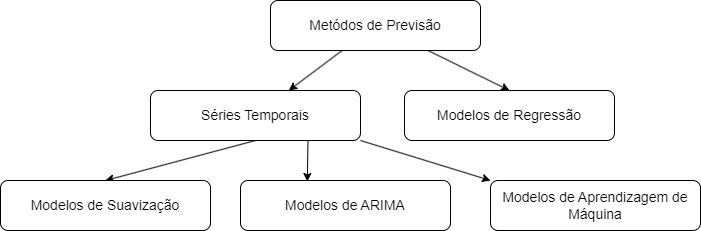

The diagram above was exported from draw.io. Its source (the exported page's mxGraphModel, read from the mxfile embedded in the PNG):
<mxGraphModel dx="1187" dy="510" grid="1" gridSize="10" guides="1" tooltips="1" connect="1" arrows="1" fold="1" page="1" pageScale="1" pageWidth="827" pageHeight="1169" math="0" shadow="0">
  <root>
    <mxCell id="0" />
    <mxCell id="1" parent="0" />
    <mxCell id="9" style="edgeStyle=none;html=1;fontSize=14;" parent="1" source="2" target="3" edge="1">
      <mxGeometry relative="1" as="geometry" />
    </mxCell>
    <mxCell id="10" style="edgeStyle=none;html=1;exitX=0.75;exitY=1;exitDx=0;exitDy=0;entryX=0.5;entryY=0;entryDx=0;entryDy=0;fontSize=14;" parent="1" source="2" target="4" edge="1">
      <mxGeometry relative="1" as="geometry" />
    </mxCell>
    <mxCell id="2" value="&lt;font style=&quot;font-size: 14px;&quot;&gt;Metódos de Previsão&lt;/font&gt;" style="rounded=1;whiteSpace=wrap;html=1;" parent="1" vertex="1">
      <mxGeometry x="280" y="30" width="210" height="50" as="geometry" />
    </mxCell>
    <mxCell id="11" style="edgeStyle=none;html=1;exitX=0.5;exitY=1;exitDx=0;exitDy=0;entryX=0.5;entryY=0;entryDx=0;entryDy=0;fontSize=14;" parent="1" source="3" target="5" edge="1">
      <mxGeometry relative="1" as="geometry" />
    </mxCell>
    <mxCell id="12" style="edgeStyle=none;html=1;exitX=0.75;exitY=1;exitDx=0;exitDy=0;entryX=0.318;entryY=0.02;entryDx=0;entryDy=0;entryPerimeter=0;fontSize=14;" parent="1" source="3" target="6" edge="1">
      <mxGeometry relative="1" as="geometry" />
    </mxCell>
    <mxCell id="13" style="edgeStyle=none;html=1;exitX=1;exitY=1;exitDx=0;exitDy=0;entryX=0;entryY=0;entryDx=0;entryDy=0;fontSize=14;" parent="1" source="3" target="7" edge="1">
      <mxGeometry relative="1" as="geometry" />
    </mxCell>
    <mxCell id="3" value="&lt;font style=&quot;font-size: 14px;&quot;&gt;Séries Temporais&lt;/font&gt;" style="rounded=1;whiteSpace=wrap;html=1;" parent="1" vertex="1">
      <mxGeometry x="160" y="120" width="210" height="50" as="geometry" />
    </mxCell>
    <mxCell id="4" value="&lt;font style=&quot;font-size: 14px;&quot;&gt;Modelos de Regressão&lt;/font&gt;" style="rounded=1;whiteSpace=wrap;html=1;" parent="1" vertex="1">
      <mxGeometry x="414" y="120" width="210" height="50" as="geometry" />
    </mxCell>
    <mxCell id="5" value="&lt;font style=&quot;font-size: 14px;&quot;&gt;Modelos de Suavização&lt;/font&gt;&lt;span style=&quot;color: rgba(0, 0, 0, 0); font-family: monospace; font-size: 0px; text-align: start;&quot;&gt;%3CmxGraphModel%3E%3Croot%3E%3CmxCell%20id%3D%220%22%2F%3E%3CmxCell%20id%3D%221%22%20parent%3D%220%22%2F%3E%3CmxCell%20id%3D%222%22%20value%3D%22%26lt%3Bfont%20style%3D%26quot%3Bfont-size%3A%2014px%3B%26quot%3B%26gt%3BS%C3%A9ries%20Temporais%26lt%3B%2Ffont%26gt%3B%22%20style%3D%22rounded%3D1%3BwhiteSpace%3Dwrap%3Bhtml%3D1%3B%22%20vertex%3D%221%22%20parent%3D%221%22%3E%3CmxGeometry%20x%3D%22150%22%20y%3D%22120%22%20width%3D%22210%22%20height%3D%2250%22%20as%3D%22geometry%22%2F%3E%3C%2FmxCell%3E%3C%2Froot%3E%3C%2FmxGraphModel%3E&lt;/span&gt;" style="rounded=1;whiteSpace=wrap;html=1;" parent="1" vertex="1">
      <mxGeometry x="10" y="210" width="210" height="50" as="geometry" />
    </mxCell>
    <mxCell id="6" value="&lt;span style=&quot;font-size: 14px;&quot;&gt;Modelos de ARIMA&lt;/span&gt;" style="rounded=1;whiteSpace=wrap;html=1;" parent="1" vertex="1">
      <mxGeometry x="250" y="210" width="210" height="50" as="geometry" />
    </mxCell>
    <mxCell id="7" value="&lt;span style=&quot;font-size: 14px;&quot;&gt;Modelos de Aprendizagem de Máquina&lt;/span&gt;" style="rounded=1;whiteSpace=wrap;html=1;" parent="1" vertex="1">
      <mxGeometry x="500" y="210" width="210" height="50" as="geometry" />
    </mxCell>
  </root>
</mxGraphModel>